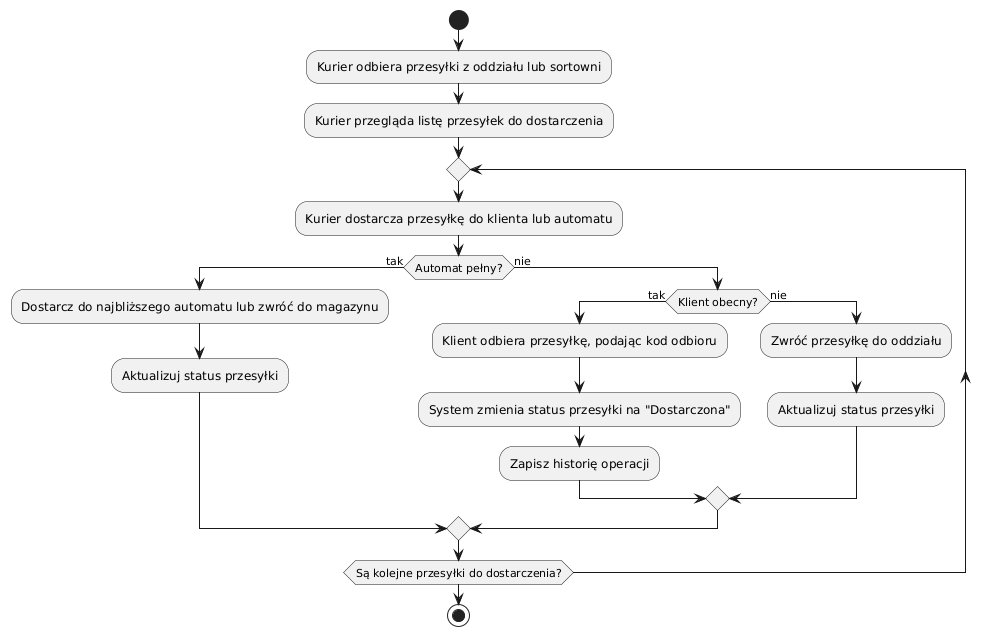

The diagram above was rendered by PlantUML. Its source (embedded in the PNG):
@startuml
start

:Kurier odbiera przesyłki z oddziału lub sortowni;
:Kurier przegląda listę przesyłek do dostarczenia;

repeat
    :Kurier dostarcza przesyłkę do klienta lub automatu;

    if (Automat pełny?) then (tak)
        :Dostarcz do najbliższego automatu lub zwróć do magazynu;
        :Aktualizuj status przesyłki;
    else (nie)
        if (Klient obecny?) then (tak)
            :Klient odbiera przesyłkę, podając kod odbioru;
            :System zmienia status przesyłki na "Dostarczona";
            :Zapisz historię operacji;
        else (nie)
            :Zwróć przesyłkę do oddziału;
            :Aktualizuj status przesyłki;
        endif
    endif

repeat while (Są kolejne przesyłki do dostarczenia?)

stop
@enduml